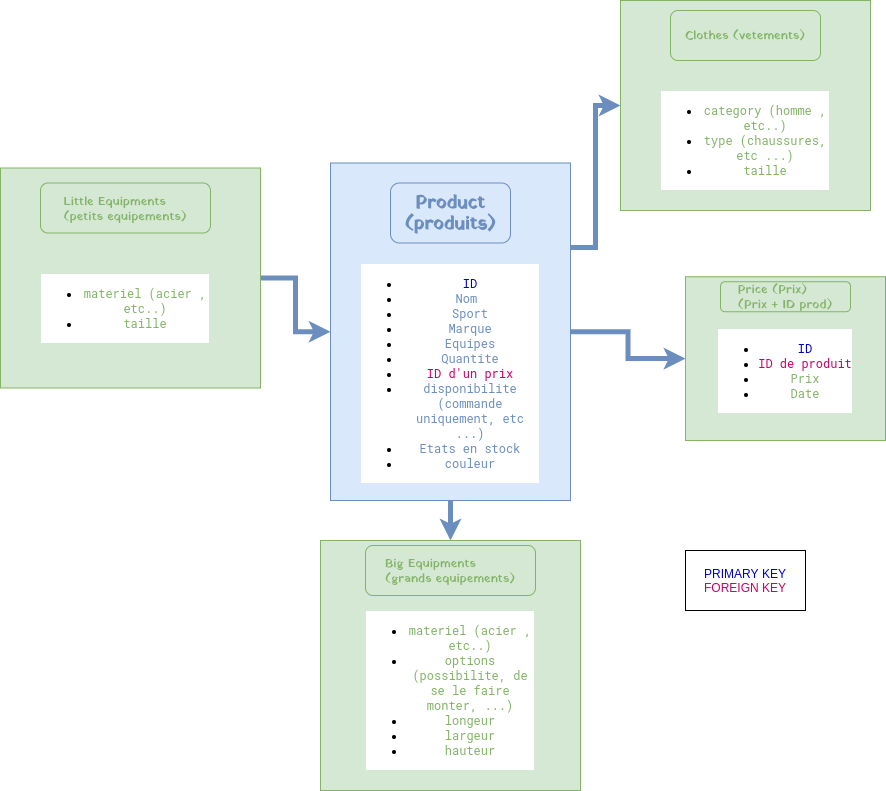

The diagram above was exported from draw.io. Its source (the exported page's mxGraphModel, read from the mxfile embedded in the PNG):
<mxGraphModel dx="1336" dy="802" grid="1" gridSize="10" guides="1" tooltips="1" connect="1" arrows="1" fold="1" page="1" pageScale="1" pageWidth="1100" pageHeight="850" math="0" shadow="0">
  <root>
    <mxCell id="0" />
    <mxCell id="1" parent="0" />
    <mxCell id="PMUoR8BrRCBNTRf0Yv29-36" value="" style="rounded=0;whiteSpace=wrap;html=1;labelBackgroundColor=#ffffff;fillColor=#d5e8d4;strokeColor=#82b366;" parent="1" vertex="1">
      <mxGeometry x="650" y="10" width="250" height="210" as="geometry" />
    </mxCell>
    <mxCell id="PMUoR8BrRCBNTRf0Yv29-9" value="&lt;pre class=&quot;tw-data-text tw-text-large XcVN5d tw-ta&quot; id=&quot;tw-target-text&quot; style=&quot;text-align: left&quot;&gt;&lt;span lang=&quot;en&quot;&gt;&lt;font color=&quot;#82b366&quot; face=&quot;Yatra One&quot; data-font-src=&quot;https://fonts.googleapis.com/css?family=Yatra+One&quot;&gt;Clothes (vetements)&lt;/font&gt;&lt;/span&gt;&lt;/pre&gt;" style="rounded=1;whiteSpace=wrap;html=1;fillColor=#d5e8d4;strokeColor=#82b366;" parent="1" vertex="1">
      <mxGeometry x="700" y="20" width="150" height="50" as="geometry" />
    </mxCell>
    <mxCell id="PMUoR8BrRCBNTRf0Yv29-47" style="edgeStyle=orthogonalEdgeStyle;rounded=0;orthogonalLoop=1;jettySize=auto;html=1;exitX=1;exitY=0.25;exitDx=0;exitDy=0;strokeWidth=5;strokeColor=#6C8EBF;" parent="1" source="PMUoR8BrRCBNTRf0Yv29-32" target="PMUoR8BrRCBNTRf0Yv29-36" edge="1">
      <mxGeometry relative="1" as="geometry" />
    </mxCell>
    <mxCell id="0DW9XSgzARwM81QMG-fw-13" style="edgeStyle=orthogonalEdgeStyle;rounded=0;orthogonalLoop=1;jettySize=auto;html=1;exitX=0.5;exitY=1;exitDx=0;exitDy=0;entryX=0.5;entryY=0;entryDx=0;entryDy=0;strokeColor=#6C8EBF;strokeWidth=5;" parent="1" source="PMUoR8BrRCBNTRf0Yv29-32" target="0DW9XSgzARwM81QMG-fw-1" edge="1">
      <mxGeometry relative="1" as="geometry" />
    </mxCell>
    <mxCell id="vaTpq1ZVBER2qr14YIjJ-1" style="edgeStyle=orthogonalEdgeStyle;rounded=0;orthogonalLoop=1;jettySize=auto;html=1;exitX=1;exitY=0.5;exitDx=0;exitDy=0;entryX=0;entryY=0.5;entryDx=0;entryDy=0;strokeWidth=5;strokeColor=#6C8EBF;" edge="1" parent="1" source="PMUoR8BrRCBNTRf0Yv29-32" target="PMUoR8BrRCBNTRf0Yv29-40">
      <mxGeometry relative="1" as="geometry" />
    </mxCell>
    <mxCell id="PMUoR8BrRCBNTRf0Yv29-32" value="&lt;div&gt;&lt;br&gt;&lt;/div&gt;" style="rounded=0;whiteSpace=wrap;html=1;fillColor=#dae8fc;strokeColor=#6c8ebf;" parent="1" vertex="1">
      <mxGeometry x="360" y="172.5" width="240" height="337.5" as="geometry" />
    </mxCell>
    <mxCell id="PMUoR8BrRCBNTRf0Yv29-33" value="&lt;b&gt;&lt;font face=&quot;Yatra One&quot; data-font-src=&quot;https://fonts.googleapis.com/css?family=Yatra+One&quot; style=&quot;font-size: 18px&quot; color=&quot;#6c8ebf&quot;&gt;Product (produits)&lt;/font&gt;&lt;/b&gt;" style="rounded=1;whiteSpace=wrap;html=1;fillColor=#dae8fc;strokeColor=#6c8ebf;" parent="1" vertex="1">
      <mxGeometry x="420" y="192.5" width="120" height="60" as="geometry" />
    </mxCell>
    <mxCell id="PMUoR8BrRCBNTRf0Yv29-34" value="&lt;ul&gt;&lt;li&gt;&lt;font color=&quot;#82b366&quot; face=&quot;Roboto Mono&quot; data-font-src=&quot;https://fonts.googleapis.com/css?family=Roboto+Mono&quot;&gt;category (homme , etc..)&lt;/font&gt;&lt;/li&gt;&lt;li&gt;&lt;font color=&quot;#82b366&quot; face=&quot;Roboto Mono&quot; data-font-src=&quot;https://fonts.googleapis.com/css?family=Roboto+Mono&quot;&gt;type (chaussures, etc ...)&lt;/font&gt;&lt;/li&gt;&lt;li&gt;&lt;font color=&quot;#82b366&quot; face=&quot;Roboto Mono&quot; data-font-src=&quot;https://fonts.googleapis.com/css?family=Roboto+Mono&quot;&gt;taille&lt;/font&gt;&lt;/li&gt;&lt;/ul&gt;" style="text;html=1;strokeColor=none;fillColor=none;align=center;verticalAlign=middle;whiteSpace=wrap;rounded=0;labelBackgroundColor=#ffffff;" parent="1" vertex="1">
      <mxGeometry x="690" y="100" width="170" height="100" as="geometry" />
    </mxCell>
    <mxCell id="PMUoR8BrRCBNTRf0Yv29-35" value="&lt;ul&gt;&lt;li&gt;&lt;font face=&quot;Roboto Mono&quot; data-font-src=&quot;https://fonts.googleapis.com/css?family=Roboto+Mono&quot; color=&quot;#0000cc&quot;&gt;ID&lt;/font&gt;&lt;/li&gt;&lt;li&gt;&lt;font face=&quot;Roboto Mono&quot; data-font-src=&quot;https://fonts.googleapis.com/css?family=Roboto+Mono&quot; color=&quot;#6c8ebf&quot;&gt;Nom&amp;nbsp;&lt;/font&gt;&lt;/li&gt;&lt;li&gt;&lt;font face=&quot;Roboto Mono&quot; data-font-src=&quot;https://fonts.googleapis.com/css?family=Roboto+Mono&quot; color=&quot;#6c8ebf&quot;&gt;Sport&lt;/font&gt;&lt;/li&gt;&lt;li&gt;&lt;font face=&quot;Roboto Mono&quot; data-font-src=&quot;https://fonts.googleapis.com/css?family=Roboto+Mono&quot; color=&quot;#6c8ebf&quot;&gt;Marque&lt;/font&gt;&lt;/li&gt;&lt;li&gt;&lt;font face=&quot;Roboto Mono&quot; data-font-src=&quot;https://fonts.googleapis.com/css?family=Roboto+Mono&quot; color=&quot;#6c8ebf&quot;&gt;Equipes&lt;/font&gt;&lt;/li&gt;&lt;li&gt;&lt;font face=&quot;Roboto Mono&quot; data-font-src=&quot;https://fonts.googleapis.com/css?family=Roboto+Mono&quot; color=&quot;#6c8ebf&quot;&gt;Quantite&lt;/font&gt;&lt;/li&gt;&lt;li&gt;&lt;font face=&quot;Roboto Mono&quot; color=&quot;#cc0066&quot;&gt;ID d'un prix&lt;/font&gt;&lt;/li&gt;&lt;li&gt;&lt;font face=&quot;Roboto Mono&quot; data-font-src=&quot;https://fonts.googleapis.com/css?family=Roboto+Mono&quot; color=&quot;#6c8ebf&quot;&gt;disponibilite (commande uniquement, etc ...)&lt;/font&gt;&lt;/li&gt;&lt;li&gt;&lt;font face=&quot;Roboto Mono&quot; data-font-src=&quot;https://fonts.googleapis.com/css?family=Roboto+Mono&quot; color=&quot;#6c8ebf&quot;&gt;Etats en stock&lt;/font&gt;&lt;/li&gt;&lt;li&gt;&lt;font face=&quot;Roboto Mono&quot; data-font-src=&quot;https://fonts.googleapis.com/css?family=Roboto+Mono&quot; color=&quot;#6c8ebf&quot;&gt;couleur&lt;/font&gt;&lt;/li&gt;&lt;/ul&gt;" style="text;html=1;strokeColor=none;fillColor=none;align=center;verticalAlign=middle;whiteSpace=wrap;rounded=0;labelBackgroundColor=#ffffff;" parent="1" vertex="1">
      <mxGeometry x="390" y="272.5" width="180" height="220" as="geometry" />
    </mxCell>
    <mxCell id="0DW9XSgzARwM81QMG-fw-12" style="edgeStyle=orthogonalEdgeStyle;rounded=0;orthogonalLoop=1;jettySize=auto;html=1;exitX=1;exitY=0.5;exitDx=0;exitDy=0;entryX=0;entryY=0.5;entryDx=0;entryDy=0;strokeColor=#6C8EBF;strokeWidth=5;" parent="1" source="PMUoR8BrRCBNTRf0Yv29-37" target="PMUoR8BrRCBNTRf0Yv29-32" edge="1">
      <mxGeometry relative="1" as="geometry" />
    </mxCell>
    <mxCell id="PMUoR8BrRCBNTRf0Yv29-37" value="" style="rounded=0;whiteSpace=wrap;html=1;labelBackgroundColor=#ffffff;fillColor=#d5e8d4;strokeColor=#82b366;" parent="1" vertex="1">
      <mxGeometry x="30" y="177.5" width="260" height="220" as="geometry" />
    </mxCell>
    <mxCell id="PMUoR8BrRCBNTRf0Yv29-38" value="&lt;pre class=&quot;tw-data-text tw-text-large XcVN5d tw-ta&quot; id=&quot;tw-target-text&quot; style=&quot;text-align: left&quot;&gt;&lt;font color=&quot;#82b366&quot; face=&quot;Yatra One&quot;&gt;Little Equipments &lt;br/&gt;(petits equipements)&lt;/font&gt;&lt;/pre&gt;" style="rounded=1;whiteSpace=wrap;html=1;fillColor=#d5e8d4;strokeColor=#82b366;" parent="1" vertex="1">
      <mxGeometry x="70" y="192.5" width="170" height="50" as="geometry" />
    </mxCell>
    <mxCell id="PMUoR8BrRCBNTRf0Yv29-39" value="&lt;ul&gt;&lt;li&gt;&lt;font color=&quot;#82b366&quot; face=&quot;Roboto Mono&quot; data-font-src=&quot;https://fonts.googleapis.com/css?family=Roboto+Mono&quot;&gt;materiel (acier , etc..)&lt;/font&gt;&lt;/li&gt;&lt;li&gt;&lt;font color=&quot;#82b366&quot; face=&quot;Roboto Mono&quot;&gt;taille&lt;/font&gt;&lt;/li&gt;&lt;/ul&gt;" style="text;html=1;strokeColor=none;fillColor=none;align=center;verticalAlign=middle;whiteSpace=wrap;rounded=0;labelBackgroundColor=#ffffff;" parent="1" vertex="1">
      <mxGeometry x="70" y="267.5" width="170" height="100" as="geometry" />
    </mxCell>
    <mxCell id="PMUoR8BrRCBNTRf0Yv29-40" value="" style="rounded=0;whiteSpace=wrap;html=1;labelBackgroundColor=#ffffff;fillColor=#d5e8d4;strokeColor=#82b366;" parent="1" vertex="1">
      <mxGeometry x="715" y="286.25" width="200" height="163.75" as="geometry" />
    </mxCell>
    <mxCell id="PMUoR8BrRCBNTRf0Yv29-42" value="&lt;pre class=&quot;tw-data-text tw-text-large XcVN5d tw-ta&quot; id=&quot;tw-target-text&quot; style=&quot;text-align: left&quot;&gt;&lt;font face=&quot;Yatra One&quot; color=&quot;#82b366&quot;&gt;Price (Prix)&lt;br&gt;(Prix + ID prod)&lt;/font&gt;&lt;/pre&gt;" style="rounded=1;whiteSpace=wrap;html=1;fillColor=#d5e8d4;strokeColor=#82b366;" parent="1" vertex="1">
      <mxGeometry x="750" y="291.25" width="130" height="30" as="geometry" />
    </mxCell>
    <mxCell id="PMUoR8BrRCBNTRf0Yv29-49" value="&lt;ul&gt;&lt;li&gt;&lt;font face=&quot;Roboto Mono&quot; color=&quot;#0000cc&quot;&gt;ID&lt;/font&gt;&lt;/li&gt;&lt;li&gt;&lt;font face=&quot;Roboto Mono&quot; color=&quot;#cc0066&quot;&gt;ID de produit&lt;/font&gt;&lt;/li&gt;&lt;li&gt;&lt;font face=&quot;Roboto Mono&quot; color=&quot;#82b366&quot;&gt;Prix&lt;/font&gt;&lt;/li&gt;&lt;li&gt;&lt;font face=&quot;Roboto Mono&quot; color=&quot;#82b366&quot;&gt;Date&lt;/font&gt;&lt;/li&gt;&lt;/ul&gt;" style="text;html=1;strokeColor=none;fillColor=none;align=center;verticalAlign=middle;whiteSpace=wrap;rounded=0;labelBackgroundColor=#ffffff;" parent="1" vertex="1">
      <mxGeometry x="730" y="336" width="170" height="88.75" as="geometry" />
    </mxCell>
    <mxCell id="0DW9XSgzARwM81QMG-fw-1" value="" style="rounded=0;whiteSpace=wrap;html=1;labelBackgroundColor=#ffffff;fillColor=#d5e8d4;strokeColor=#82b366;" parent="1" vertex="1">
      <mxGeometry x="350" y="550" width="260" height="250" as="geometry" />
    </mxCell>
    <mxCell id="0DW9XSgzARwM81QMG-fw-2" value="&lt;pre class=&quot;tw-data-text tw-text-large XcVN5d tw-ta&quot; id=&quot;tw-target-text&quot; style=&quot;text-align: left&quot;&gt;&lt;font color=&quot;#82b366&quot; face=&quot;Yatra One&quot;&gt;Big Equipments &lt;br&gt;(grands equipements)&lt;/font&gt;&lt;/pre&gt;" style="rounded=1;whiteSpace=wrap;html=1;fillColor=#d5e8d4;strokeColor=#82b366;" parent="1" vertex="1">
      <mxGeometry x="395" y="555" width="170" height="50" as="geometry" />
    </mxCell>
    <mxCell id="0DW9XSgzARwM81QMG-fw-3" value="&lt;ul&gt;&lt;li&gt;&lt;font color=&quot;#82b366&quot; face=&quot;Roboto Mono&quot; data-font-src=&quot;https://fonts.googleapis.com/css?family=Roboto+Mono&quot;&gt;materiel (acier , etc..)&lt;/font&gt;&lt;/li&gt;&lt;li&gt;&lt;font color=&quot;#82b366&quot; face=&quot;Roboto Mono&quot; data-font-src=&quot;https://fonts.googleapis.com/css?family=Roboto+Mono&quot;&gt;options (possibilite, de se le faire monter, ...)&lt;/font&gt;&lt;/li&gt;&lt;li&gt;&lt;font color=&quot;#82b366&quot; face=&quot;Roboto Mono&quot;&gt;longeur&lt;/font&gt;&lt;/li&gt;&lt;li&gt;&lt;font color=&quot;#82b366&quot; face=&quot;Roboto Mono&quot;&gt;largeur&lt;/font&gt;&lt;/li&gt;&lt;li&gt;&lt;font color=&quot;#82b366&quot; face=&quot;Roboto Mono&quot;&gt;hauteur&lt;/font&gt;&lt;/li&gt;&lt;/ul&gt;" style="text;html=1;strokeColor=none;fillColor=none;align=center;verticalAlign=middle;whiteSpace=wrap;rounded=0;labelBackgroundColor=#ffffff;" parent="1" vertex="1">
      <mxGeometry x="395" y="650" width="170" height="100" as="geometry" />
    </mxCell>
    <mxCell id="ORO2mCWhF66h-6XOPwyH-1" value="&lt;font color=&quot;#0000cc&quot;&gt;PRIMARY KEY&lt;br&gt;&lt;/font&gt;&lt;font color=&quot;#cc0066&quot;&gt;FOREIGN KEY&lt;/font&gt;" style="rounded=0;whiteSpace=wrap;html=1;" parent="1" vertex="1">
      <mxGeometry x="715" y="560" width="120" height="60" as="geometry" />
    </mxCell>
  </root>
</mxGraphModel>